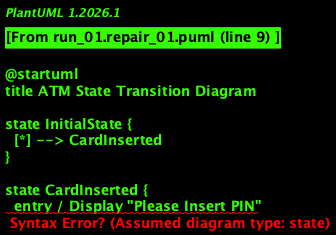

The diagram above was rendered by PlantUML. Its source (embedded in the PNG):
@startuml
title ATM State Transition Diagram

state InitialState {
  [*] --> CardInserted
}

state CardInserted {
  entry / Display "Please Insert PIN"
}

state EnterPIN {
  entry / Waiting for PIN input
}

state PINVerified {
  entry / PIN verified successfully
}

state ProcessTransaction {
  entry / Processing transaction
}

state DispenseCash {
  entry / Dispensing cash
}

state PrintReceipt {
  entry / Printing receipt
}

state ReturnCard {
  entry / Returning card
}

state Reset {
  entry / Resetting system
  --> [*]
}

CardInserted --> EnterPIN : Insert PIN

EnterPIN --> PINVerified : PIN entered correctly

PINVerified --> ProcessTransaction : Process transaction

ProcessTransaction --> DispenseCash : Cash withdrawal approved

DispenseCash --> PrintReceipt : Dispense cash

PrintReceipt --> ReturnCard : Print receipt

ReturnCard --> Reset : Return card

ReturnCard --> InitialState : System reset
@enduml